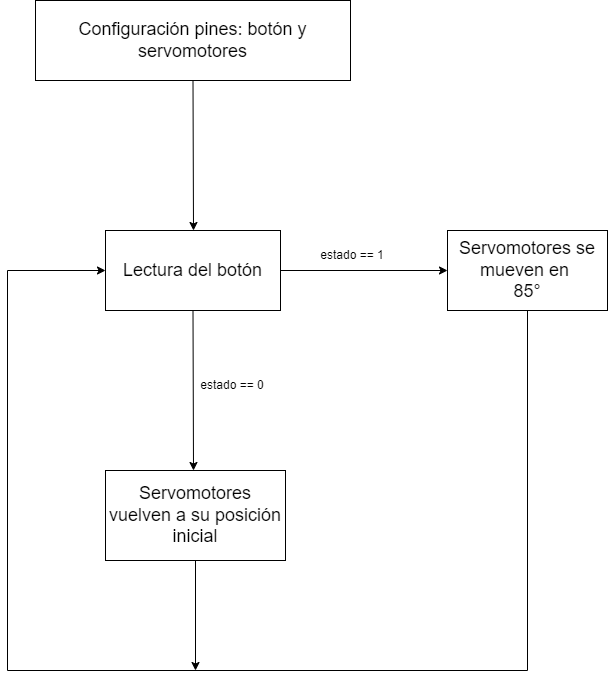

The diagram above was exported from draw.io. Its source (the exported page's mxGraphModel, read from the mxfile embedded in the PNG):
<mxGraphModel dx="913" dy="420" grid="1" gridSize="10" guides="1" tooltips="1" connect="1" arrows="1" fold="1" page="1" pageScale="1" pageWidth="850" pageHeight="1100" math="0" shadow="0">
  <root>
    <mxCell id="0" />
    <mxCell id="1" parent="0" />
    <mxCell id="39WbqnGiNPdNLy0KByAh-1" value="&lt;font style=&quot;font-size: 18px;&quot;&gt;Configuración pines: botón y servomotores&lt;/font&gt;" style="rounded=0;whiteSpace=wrap;html=1;" vertex="1" parent="1">
      <mxGeometry x="268" y="90" width="315" height="80" as="geometry" />
    </mxCell>
    <mxCell id="39WbqnGiNPdNLy0KByAh-2" value="" style="endArrow=classic;html=1;rounded=0;exitX=0.5;exitY=1;exitDx=0;exitDy=0;" edge="1" parent="1" source="39WbqnGiNPdNLy0KByAh-1">
      <mxGeometry width="50" height="50" relative="1" as="geometry">
        <mxPoint x="450" y="180" as="sourcePoint" />
        <mxPoint x="426" y="320" as="targetPoint" />
        <Array as="points" />
      </mxGeometry>
    </mxCell>
    <mxCell id="39WbqnGiNPdNLy0KByAh-3" value="&lt;font style=&quot;font-size: 18px;&quot;&gt;Lectura del botón&lt;/font&gt;" style="rounded=0;whiteSpace=wrap;html=1;" vertex="1" parent="1">
      <mxGeometry x="338" y="320" width="175" height="80" as="geometry" />
    </mxCell>
    <mxCell id="39WbqnGiNPdNLy0KByAh-4" value="" style="endArrow=classic;html=1;rounded=0;exitX=0.5;exitY=1;exitDx=0;exitDy=0;" edge="1" parent="1" source="39WbqnGiNPdNLy0KByAh-3">
      <mxGeometry width="50" height="50" relative="1" as="geometry">
        <mxPoint x="310" y="390" as="sourcePoint" />
        <mxPoint x="426" y="560" as="targetPoint" />
      </mxGeometry>
    </mxCell>
    <mxCell id="39WbqnGiNPdNLy0KByAh-5" value="" style="endArrow=classic;html=1;rounded=0;exitX=1;exitY=0.5;exitDx=0;exitDy=0;" edge="1" parent="1" source="39WbqnGiNPdNLy0KByAh-3">
      <mxGeometry width="50" height="50" relative="1" as="geometry">
        <mxPoint x="280" y="510" as="sourcePoint" />
        <mxPoint x="680" y="360" as="targetPoint" />
      </mxGeometry>
    </mxCell>
    <mxCell id="39WbqnGiNPdNLy0KByAh-6" value="&lt;font style=&quot;font-size: 18px;&quot;&gt;Servomotores se mueven en&amp;nbsp;&lt;br&gt;85°&lt;/font&gt;" style="rounded=0;whiteSpace=wrap;html=1;" vertex="1" parent="1">
      <mxGeometry x="680" y="320" width="160" height="80" as="geometry" />
    </mxCell>
    <mxCell id="39WbqnGiNPdNLy0KByAh-7" value="&lt;font style=&quot;font-size: 18px;&quot;&gt;Servomotores vuelven a su posición inicial&lt;/font&gt;" style="rounded=0;whiteSpace=wrap;html=1;" vertex="1" parent="1">
      <mxGeometry x="338" y="560" width="180" height="90" as="geometry" />
    </mxCell>
    <mxCell id="39WbqnGiNPdNLy0KByAh-8" value="" style="endArrow=none;html=1;rounded=0;entryX=0.5;entryY=1;entryDx=0;entryDy=0;" edge="1" parent="1" target="39WbqnGiNPdNLy0KByAh-6">
      <mxGeometry width="50" height="50" relative="1" as="geometry">
        <mxPoint x="760" y="760" as="sourcePoint" />
        <mxPoint x="530" y="440" as="targetPoint" />
      </mxGeometry>
    </mxCell>
    <mxCell id="39WbqnGiNPdNLy0KByAh-9" value="" style="endArrow=none;html=1;rounded=0;" edge="1" parent="1">
      <mxGeometry width="50" height="50" relative="1" as="geometry">
        <mxPoint x="240" y="760" as="sourcePoint" />
        <mxPoint x="760" y="760" as="targetPoint" />
      </mxGeometry>
    </mxCell>
    <mxCell id="39WbqnGiNPdNLy0KByAh-10" value="" style="endArrow=none;html=1;rounded=0;" edge="1" parent="1">
      <mxGeometry width="50" height="50" relative="1" as="geometry">
        <mxPoint x="240" y="760" as="sourcePoint" />
        <mxPoint x="240" y="360" as="targetPoint" />
      </mxGeometry>
    </mxCell>
    <mxCell id="39WbqnGiNPdNLy0KByAh-11" value="" style="endArrow=classic;html=1;rounded=0;entryX=0;entryY=0.5;entryDx=0;entryDy=0;" edge="1" parent="1" target="39WbqnGiNPdNLy0KByAh-3">
      <mxGeometry width="50" height="50" relative="1" as="geometry">
        <mxPoint x="240" y="360" as="sourcePoint" />
        <mxPoint x="530" y="570" as="targetPoint" />
      </mxGeometry>
    </mxCell>
    <mxCell id="39WbqnGiNPdNLy0KByAh-12" value="" style="endArrow=classic;html=1;rounded=0;exitX=0.5;exitY=1;exitDx=0;exitDy=0;" edge="1" parent="1" source="39WbqnGiNPdNLy0KByAh-7">
      <mxGeometry width="50" height="50" relative="1" as="geometry">
        <mxPoint x="480" y="610" as="sourcePoint" />
        <mxPoint x="428" y="760" as="targetPoint" />
      </mxGeometry>
    </mxCell>
    <mxCell id="39WbqnGiNPdNLy0KByAh-14" value="estado == 0" style="text;html=1;strokeColor=none;fillColor=none;align=center;verticalAlign=middle;whiteSpace=wrap;rounded=0;" vertex="1" parent="1">
      <mxGeometry x="425" y="460" width="80" height="30" as="geometry" />
    </mxCell>
    <mxCell id="39WbqnGiNPdNLy0KByAh-15" value="estado == 1" style="text;html=1;strokeColor=none;fillColor=none;align=center;verticalAlign=middle;whiteSpace=wrap;rounded=0;" vertex="1" parent="1">
      <mxGeometry x="550" y="330" width="70" height="30" as="geometry" />
    </mxCell>
  </root>
</mxGraphModel>